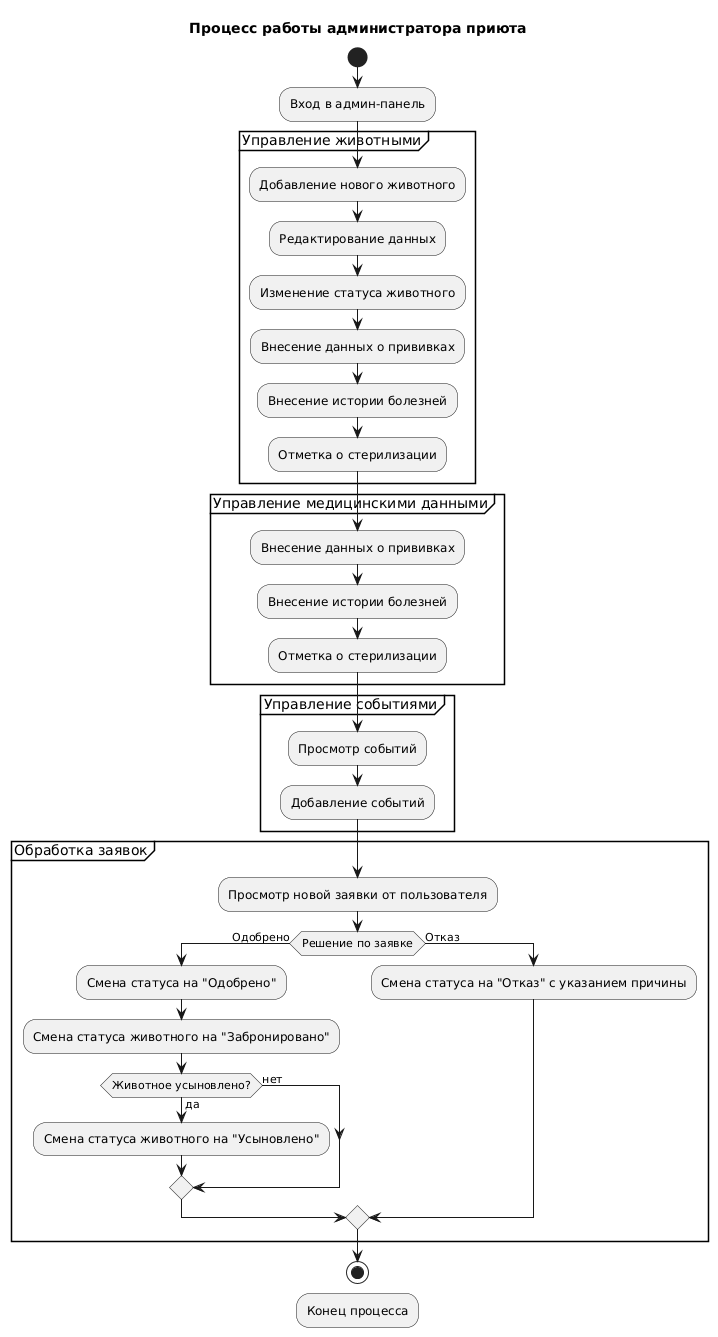

The diagram above was rendered by PlantUML. Its source (embedded in the PNG):
@startuml
title Процесс работы администратора приюта

|Администратор|
start
:Вход в админ-панель;

partition "Управление животными" {
  :Добавление нового животного;
  :Редактирование данных;
  :Изменение статуса животного;
  :Внесение данных о прививках;
  :Внесение истории болезней;
  :Отметка о стерилизации;
}
partition "Управление медицинскими данными" {
  :Внесение данных о прививках;
  :Внесение истории болезней;
  :Отметка о стерилизации;
}
partition "Управление событиями" {
  :Просмотр событий;
  :Добавление событий;
}

partition "Обработка заявок" {
  :Просмотр новой заявки от пользователя;
  
  if (Решение по заявке) then (Одобрено)
    :Смена статуса на "Одобрено";
    :Смена статуса животного на "Забронировано";
    
    if (Животное усыновлено?) then (да)
      :Смена статуса животного на "Усыновлено";
    else (нет)
    endif
    
  else (Отказ)
    :Смена статуса на "Отказ" с указанием причины;
  endif
}

stop
:Конец процесса;
@enduml